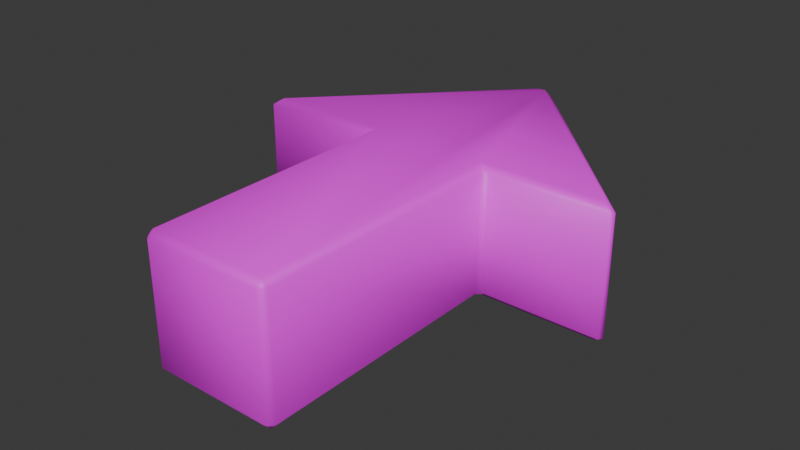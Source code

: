 # Source: Arrow.blend  (saved by Blender 4.0.36; exported with 4.5.12 LTS)
import bpy
from mathutils import Matrix  # noqa: F401  (used for matrix-valued properties, if any)

bpy.ops.wm.read_factory_settings(use_empty=True)
scene = bpy.context.scene
scene.name = 'Scene'

# ---- collections
col_collection = bpy.data.collections.new('Collection'); scene.collection.children.link(col_collection)

# ---- images (referenced by path relative to the original .blend; pixels are not part of the script)
import os
ASSET_DIR = os.environ.get("B2B_ASSET_DIR", "")  # directory of the original .blend (textures are referenced by path, not embedded)
HERE = os.path.dirname(os.path.abspath(__file__))  # packed textures are extracted next to this script under _unpacked/

def load_image(name, relpath, width, height, colorspace="sRGB"):
    """Load a texture the original file referenced (path relative to the .blend, or extracted next to this script)."""
    p = next((c for c in (os.path.join(HERE, relpath), os.path.join(ASSET_DIR, relpath)) if relpath and os.path.exists(c)), "")
    if p:
        img = bpy.data.images.load(p, check_existing=True)
        img.name = name
    else:  # same state as the original file: an image datablock whose file is absent (Cycles renders it pink)
        img = bpy.data.images.new(name, width, height)
        img.source = "FILE"
        img.filepath = "//" + (relpath or name)
    img.colorspace_settings.name = colorspace
    return img
img_colour_palette_png = load_image('colour_palette.png', 'colour_palette.png', 1024, 1024, 'sRGB')

# ---- materials (node trees are filled in below, after node groups)
mat_material_001 = bpy.data.materials.new('Material.001')
mat_material_001.use_transparent_shadow = False

# ---- material node trees
mat_material_001.use_nodes = True; mat_material_001.node_tree.nodes.clear()
_N = mat_material_001.node_tree.nodes; _L = mat_material_001.node_tree.links
n0 = _N.new('ShaderNodeBsdfPrincipled'); n0.name = 'Principled BSDF'; n0.location = (10, 300)
n0.inputs[3].default_value = 1.45
n1 = _N.new('ShaderNodeOutputMaterial'); n1.name = 'Material Output'; n1.location = (300, 300)
n2 = _N.new('ShaderNodeTexImage'); n2.name = 'Image Texture'; n2.location = (-288, 288)
n2.image = img_colour_palette_png
_L.new(n0.outputs[0], n1.inputs[0])
_L.new(n2.outputs[0], n0.inputs[0])
n1.is_active_output = True

# ---- world
world_world = bpy.data.worlds.new('World'); scene.world = world_world
world_world.use_nodes = True; world_world.node_tree.nodes.clear()
_N = world_world.node_tree.nodes; _L = world_world.node_tree.links
n0 = _N.new('ShaderNodeOutputWorld'); n0.name = 'World Output'; n0.location = (300, 300)
n1 = _N.new('ShaderNodeBackground'); n1.name = 'Background'; n1.location = (10, 300)
n1.inputs[0].default_value = (0.05088, 0.05088, 0.05088, 1.0)
_L.new(n1.outputs[0], n0.inputs[0])
n0.is_active_output = True
world_world.color = (0.05088, 0.05088, 0.05088)
world_world.use_sun_shadow = False
world_world.sun_shadow_jitter_overblur = 0.0

# ---- meshes
me_cube_001 = bpy.data.meshes.new('Cube.001')
me_cube_001.from_pydata([(-1.0, -1.0, -1.0), (-1.0, -1.0, 1.0), (-1.0, 3.0, -1.0), (-1.0, 3.0, 1.0), (1.0, -1.0, -1.0), (1.0, -1.0, 1.0), (1.0, 3.0, -1.0), (1.0, 3.0, 1.0), (-3.0, 3.0, -1.0), (-3.0, 3.0, 1.0), (3.0, 3.0, -1.0), (3.0, 3.0, 1.0), (-0.1, 6.0, -1.0), (-0.1, 6.0, 1.0), (0.1, 6.0, -1.0), (0.1, 6.0, 1.0)], [], [(0, 1, 3, 2), (2, 3, 9, 8), (6, 7, 5, 4), (4, 5, 1, 0), (7, 11, 15, 13, 9, 3, 1, 5), (7, 6, 10, 11), (12, 13, 15, 14), (8, 9, 13, 12), (11, 10, 14, 15), (8, 12, 14, 10, 6, 4, 0, 2)])
me_cube_001.polygons.foreach_set('use_smooth', [True] * 10)
_uv = me_cube_001.uv_layers.new(name='UVMap')
_uv.uv.foreach_set('vector', [0.04553, 0.881, 0.04553, 0.881, 0.04553, 0.9465, 0.04553, 0.9465, 0.04553, 0.9465, 0.04553, 0.9465, 0.01279, 0.9465, 0.01279, 0.9465, 0.07827, 0.9465, 0.07827, 0.9465, 0.07827, 0.881, 0.07827, 0.881, 0.07827, 0.881, 0.07827, 0.881, 0.04553, 0.881, 0.04553, 0.881, 0.07827, 0.9465, 0.111, 0.9465, 0.06354, 0.9956, 0.06026, 0.9956, 0.01279, 0.9465, 0.04553, 0.9465, 0.04553, 0.881, 0.07827, 0.881, 0.07827, 0.9465, 0.07827, 0.9465, 0.111, 0.9465, 0.111, 0.9465, 0.06026, 0.9956, 0.06026, 0.9956, 0.06354, 0.9956, 0.06354, 0.9956, 0.01279, 0.9465, 0.01279, 0.9465, 0.06026, 0.9956, 0.06026, 0.9956, 0.111, 0.9465, 0.111, 0.9465, 0.06354, 0.9956, 0.06354, 0.9956, 0.01279, 0.9465, 0.06026, 0.9956, 0.06354, 0.9956, 0.111, 0.9465, 0.07827, 0.9465, 0.07827, 0.881, 0.04553, 0.881, 0.04553, 0.9465])
me_cube_001.materials.append(mat_material_001)
me_cube_001.update()

# ---- objects
ob_cube = bpy.data.objects.new('Cube', me_cube_001)

# ---- transforms, parenting, visibility, modifiers, constraints
ob_cube.location = (0.0, 0.0, 0.0)
_m = ob_cube.modifiers.new('Bevel', 'BEVEL')
_m.width = 3.71
_m.width_pct = 3.71

# ---- collection membership
col_collection.objects.link(ob_cube)

# ---- scene / render settings (as saved in the file)
scene.frame_start = 1; scene.frame_end = 250; scene.frame_set(1)
scene.render.engine = 'BLENDER_EEVEE_NEXT'
scene.cycles.sampling_pattern = 'TABULATED_SOBOL'
bpy.context.view_layer.update()

# ---- added for rendering (the .blend has no active camera and no usable light): camera, sun
cam_auto = bpy.data.cameras.new('AutoCamera')
cam_auto.lens = 50.0
cam_auto.sensor_width = 36.0
cam_auto.clip_end = 1000.0
ob_auto_camera = bpy.data.objects.new('AutoCamera', cam_auto)
scene.collection.objects.link(ob_auto_camera)
ob_auto_camera.location = (8.64733, -7.87679, 6.91786)
ob_auto_camera.rotation_euler = (1.09748, -7.21219e-08, 0.694738)
scene.camera = ob_auto_camera
light_auto_sun = bpy.data.lights.new('AutoSun', 'SUN')
light_auto_sun.energy = 3.0
light_auto_sun.angle = 0.0523599
ob_auto_sun = bpy.data.objects.new('AutoSun', light_auto_sun)
scene.collection.objects.link(ob_auto_sun)
ob_auto_sun.rotation_euler = (0.872665, 0.174533, 0.523599)
bpy.context.view_layer.update()
